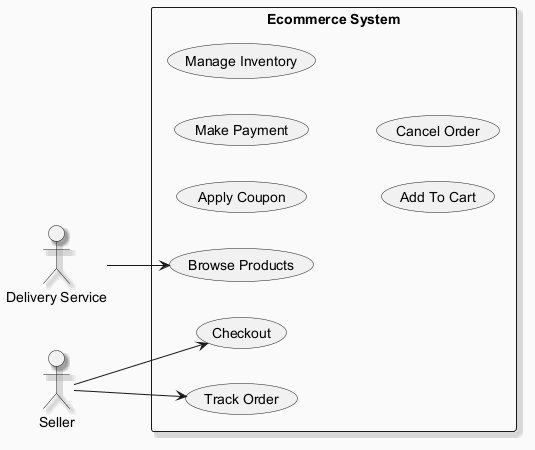

The diagram above was rendered by PlantUML. Its source (embedded in the PNG):
@startuml
skinparam backgroundColor #FAFAFA
skinparam classBackgroundColor #FFF3E0
skinparam classBorderColor #E65100
skinparam shadowing true
left to right direction
actor "Delivery Service" as DS
actor "Seller" as S
rectangle "Ecommerce System" {
  usecase "Apply Coupon" as UC_ApplyCoupon
  usecase "Make Payment" as UC_MakePayment
  usecase "Browse Products" as UC_BrowseProducts
  usecase "Checkout" as UC_Checkout
  usecase "Manage Inventory" as UC_ManageInventory
  usecase "Track Order" as UC_TrackOrder
  usecase "Add To Cart" as UC_AddToCart
  usecase "Cancel Order" as UC_CancelOrder
}
DS --> UC_BrowseProducts
S --> UC_TrackOrder
S --> UC_Checkout
@enduml